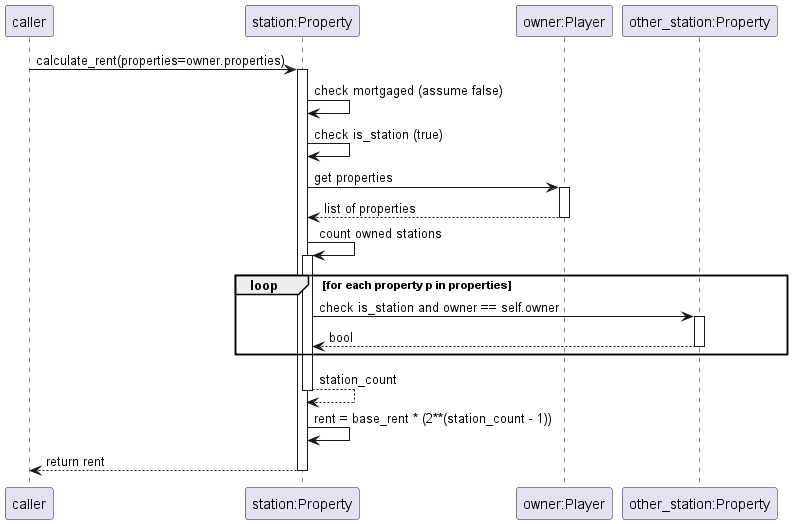

The diagram above was rendered by PlantUML. Its source (embedded in the PNG):
@startuml
participant "caller" as Caller
participant "station:Property" as Station
participant "owner:Player" as Owner
participant "other_station:Property" as OtherStation

Caller -> Station : calculate_rent(properties=owner.properties)
activate Station
Station -> Station : check mortgaged (assume false)
Station -> Station : check is_station (true)
Station -> Owner : get properties
activate Owner
Owner --> Station : list of properties
deactivate Owner
Station -> Station : count owned stations
activate Station
loop for each property p in properties
  Station -> OtherStation : check is_station and owner == self.owner
  activate OtherStation
  OtherStation --> Station : bool
  deactivate OtherStation
end
Station --> Station : station_count
deactivate Station
Station -> Station : rent = base_rent * (2**(station_count - 1))
Station --> Caller : return rent
deactivate Station
@enduml